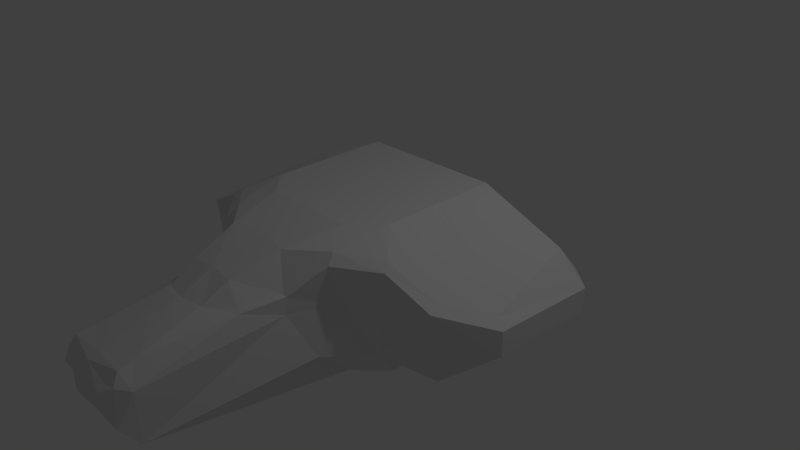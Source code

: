 # Source: test.blend  (saved by Blender 2.74.0; exported with 4.5.12 LTS)
import bpy
from mathutils import Matrix  # noqa: F401  (used for matrix-valued properties, if any)

bpy.ops.wm.read_factory_settings(use_empty=True)
scene = bpy.context.scene
scene.name = 'Scene'

# ---- collections
col_collection_1 = bpy.data.collections.new('Collection 1'); scene.collection.children.link(col_collection_1)

# ---- materials (node trees are filled in below, after node groups)
mat_material = bpy.data.materials.new('Material')
mat_material.alpha_threshold = 0.0
mat_material.use_transparent_shadow = False
mat_material.roughness = 0.5
mat_material.line_color = (0.0, 0.0, 0.0, 1.0)

# ---- material node trees

# ---- world
world_world = bpy.data.worlds.new('World'); scene.world = world_world
world_world.color = (0.05088, 0.05088, 0.05088)
world_world.use_sun_shadow = False
world_world.sun_shadow_jitter_overblur = 0.0
world_world.cycles.sampling_method = 'MANUAL'
world_world.cycles.sample_map_resolution = 256

# ---- cameras
cam_camera = bpy.data.cameras.new('Camera')
cam_camera.clip_end = 100.0
cam_camera.lens = 35.0
cam_camera.sensor_width = 32.0
cam_camera.sensor_height = 18.0
cam_camera.ortho_scale = 7.314
cam_camera.dof.focus_distance = 0.0
cam_camera.dof.aperture_fstop = 128.0

# ---- lights
light_lamp = bpy.data.lights.new('Lamp', 'POINT')
light_lamp.transmission_factor = 0.0
light_lamp.cutoff_distance = 30.0
light_lamp.energy = 100.0
light_lamp.shadow_buffer_clip_start = 1.001
light_lamp.shadow_soft_size = 0.1
light_lamp.shadow_maximum_resolution = 0.006
light_lamp.use_absolute_resolution = True
light_lamp.cycles.use_multiple_importance_sampling = False

# ---- meshes
me_cube = bpy.data.meshes.new('Cube')
me_cube.from_pydata([(1.0, 1.0, -1.0), (1.0, 1.0, 1.0), (1.147e-07, 0.1508, 0.9977), (0.4774, -3.848, -0.08498), (1.788e-07, 1.0, -1.0), (0.0, -1.0, -1.0), (2.384e-07, 1.0, 1.0), (-5.364e-07, -1.0, 1.0), (0.0, -0.6359, 0.9956), (0.0, -3.814, -0.06633), (2.557, 1.0, -0.1581), (0.5457, -2.387, 0.4598), (2.556, 1.007, 0.1581), (0.0, -2.324, 0.7315), (1.339, -1.115, -0.3611), (0.869, -1.624, -0.3701), (0.6028, -1.0, -1.0), (1.0, -0.6028, -1.0), (0.8912, -1.357, 0.8847), (1.362, -0.9928, 0.8003), (1.0, -0.636, 1.0), (0.636, -1.0, 1.0), (2.538, -0.4309, -0.1102), (2.053, -0.9079, -0.4492), (2.034, -1.008, 0.4356), (2.538, -0.4309, 0.206), (-0.005872, -1.619, 0.908), (0.6418, -1.876, 0.4668), (0.4539, -1.735, 0.8902), (0.3356, -2.346, 0.7004), (0.0, -2.755, 0.5292), (1.433, -1.094, 0.7261), (0.957, -1.48, 0.7753), (0.5897, -2.41, 0.4181), (0.0, -2.823, 0.5243), (0.309, -2.687, 0.5102), (0.6989, -1.883, 0.4512), (0.3187, -2.747, 0.5045), (0.4528, -3.749, 0.2972), (0.495, -3.843, 0.1499), (0.0, -3.844, 0.2566), (-2.328e-10, -3.731, 0.3069), (0.3613, -3.948, 0.0933), (0.0, -3.959, 0.1189), (0.6879, -1.893, 0.2268), (0.434, -3.542, 0.3348), (-1.833e-10, -3.538, 0.3531), (0.9363, -1.333, 0.24), (0.5802, -3.686, 0.07746), (0.4603, -3.861, -0.3683), (0.4638, -3.629, -0.678), (0.0, -3.657, -0.6536), (0.0, -3.863, -0.3454), (1.0, 0.1569, 1.0), (2.384, -0.3757, 0.292), (2.146, 1.034, 0.5151), (1.995, 1.0, -0.4623), (1.968, -0.8506, 0.486), (6.395e-08, 1.43, 0.2399), (5.122e-08, 1.42, -0.3119), (0.9638, 1.426, -0.2678), (0.964, 1.424, 0.2843), (1.633, 1.392, 0.3209), (1.626, 1.383, -0.2956), (1.221, 1.062, -0.5083), (2.17, 1.348, 0.1339), (2.168, 1.342, -0.2094)], [], [(50, 48, 49), (4, 17, 5), (45, 37, 34), (62, 61, 1), (13, 30, 35), (7, 26, 28), (17, 0, 64), (14, 23, 24), (2, 8, 20), (65, 12, 10), (42, 39, 40), (14, 15, 16), (18, 19, 20), (14, 31, 47), (22, 25, 24), (12, 25, 22), (28, 26, 13), (18, 21, 28), (27, 28, 29), (11, 29, 35), (42, 43, 9), (33, 11, 35), (36, 27, 11), (37, 35, 30), (32, 18, 27), (31, 19, 18), (57, 19, 31), (38, 41, 40), (47, 32, 36), (44, 36, 33), (45, 46, 41), (48, 45, 38), (3, 9, 52), (3, 48, 39), (8, 7, 21), (49, 52, 51), (16, 15, 50), (6, 2, 53), (54, 25, 12), (53, 54, 55), (54, 57, 24), (53, 20, 57), (56, 10, 22), (5, 16, 50), (60, 0, 4), (56, 63, 66), (63, 56, 64), (61, 62, 63), (60, 59, 58), (61, 58, 6), (65, 62, 55), (23, 14, 64), (0, 60, 64), (63, 62, 65), (44, 50, 15), (48, 3, 49), (50, 44, 48), (44, 15, 47), (17, 4, 0), (17, 16, 5), (34, 46, 45), (45, 33, 37), (55, 62, 1), (29, 13, 35), (21, 7, 28), (14, 17, 64), (31, 14, 24), (53, 2, 20), (66, 65, 10), (43, 42, 40), (17, 14, 16), (21, 18, 20), (47, 15, 14), (31, 32, 47), (23, 22, 24), (10, 12, 22), (29, 28, 13), (27, 18, 28), (11, 27, 29), (3, 42, 9), (37, 33, 35), (33, 36, 11), (34, 37, 30), (36, 32, 27), (32, 31, 18), (24, 57, 31), (39, 38, 40), (44, 47, 36), (33, 48, 44), (48, 33, 45), (38, 45, 41), (39, 48, 38), (49, 3, 52), (42, 3, 39), (20, 8, 21), (50, 49, 51), (1, 6, 53), (55, 54, 12), (1, 53, 55), (25, 54, 24), (57, 54, 53), (20, 19, 57), (23, 56, 22), (51, 5, 50), (59, 60, 4), (10, 56, 66), (60, 63, 64), (60, 61, 63), (61, 60, 58), (1, 61, 6), (12, 65, 55), (56, 23, 64), (66, 63, 65)])
me_cube.materials.append(mat_material)
me_cube.use_remesh_preserve_volume = False
me_cube.use_remesh_preserve_attributes = False
me_cube.use_mirror_vertex_groups = False
me_cube.update()

# ---- objects
ob_cube = bpy.data.objects.new('Cube', me_cube)
ob_lamp = bpy.data.objects.new('Lamp', light_lamp)
ob_camera = bpy.data.objects.new('Camera', cam_camera)

# ---- transforms, parenting, visibility, modifiers, constraints
ob_cube.location = (0.0, 0.0, 0.0)
ob_cube.lock_rotations_4d = False
ob_cube.empty_display_type = 'ARROWS'
ob_cube.lineart.crease_threshold = 0.0
_m = ob_cube.modifiers.new('Mirror', 'MIRROR')
_m.use_clip = True
ob_lamp.location = (4.076, 1.005, 5.904)
ob_lamp.rotation_euler = (0.6503, 0.05522, 1.866)
ob_lamp.lock_rotations_4d = False
ob_lamp.empty_display_type = 'ARROWS'
ob_lamp.color = (0.0, 0.0, 0.0, 0.0)
ob_lamp.lineart.crease_threshold = 0.0
ob_camera.location = (7.481, -6.508, 5.344)
ob_camera.rotation_euler = (1.109, 0.01082, 0.8149)
ob_camera.lock_rotations_4d = False
ob_camera.empty_display_type = 'ARROWS'
ob_camera.color = (0.0, 0.0, 0.0, 0.0)
ob_camera.display_type = 'WIRE'
ob_camera.lineart.crease_threshold = 0.0

# ---- collection membership
col_collection_1.objects.link(ob_cube)
col_collection_1.objects.link(ob_lamp)
col_collection_1.objects.link(ob_camera)

# ---- scene / render settings (as saved in the file)
scene.camera = ob_camera
scene.frame_start = 1; scene.frame_end = 250; scene.frame_set(1)
scene.render.engine = 'BLENDER_EEVEE_NEXT'
scene.render.resolution_percentage = 50
scene.render.dither_intensity = 0.0
scene.cycles.use_denoising = False
scene.cycles.samples = 10
scene.cycles.sampling_pattern = 'TABULATED_SOBOL'
scene.cycles.light_sampling_threshold = 0.0
scene.cycles.use_adaptive_sampling = False
scene.cycles.use_light_tree = False
scene.cycles.blur_glossy = 0.0
scene.cycles.pixel_filter_type = 'GAUSSIAN'
scene.cycles.sample_clamp_indirect = 0.0
scene.view_settings.view_transform = 'Standard'
bpy.context.view_layer.update()

